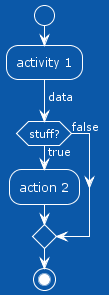

The diagram above was rendered by PlantUML. Its source (embedded in the PNG):
@startuml
!theme amiga
start
:activity 1;
-> data;
if (stuff?) then (true) 
   :action 2;
else(false)
endif
stop
@enduml